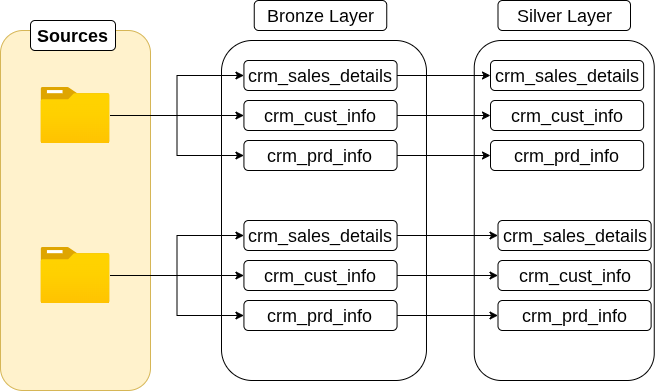

The diagram above was exported from draw.io. Its source (the exported page's mxGraphModel, read from the mxfile embedded in the PNG):
<mxGraphModel dx="872" dy="499" grid="1" gridSize="10" guides="1" tooltips="1" connect="1" arrows="1" fold="1" page="1" pageScale="1" pageWidth="827" pageHeight="1169" math="0" shadow="0">
  <root>
    <mxCell id="0" />
    <mxCell id="1" parent="0" />
    <mxCell id="0gJ8VJ8WmXYxVXYxU-TL-4" parent="1" style="rounded=1;whiteSpace=wrap;html=1;fillColor=#fff2cc;strokeColor=#d6b656;" value="" vertex="1">
      <mxGeometry height="360" width="150" x="90" y="90" as="geometry" />
    </mxCell>
    <mxCell id="0gJ8VJ8WmXYxVXYxU-TL-5" parent="1" style="rounded=1;whiteSpace=wrap;html=1;" value="&lt;b&gt;&lt;font style=&quot;font-size: 18px;&quot;&gt;Sources&lt;/font&gt;&lt;/b&gt;" vertex="1">
      <mxGeometry height="30" width="85" x="120" y="80" as="geometry" />
    </mxCell>
    <mxCell id="0gJ8VJ8WmXYxVXYxU-TL-44" edge="1" parent="1" source="0gJ8VJ8WmXYxVXYxU-TL-6" style="edgeStyle=orthogonalEdgeStyle;rounded=0;orthogonalLoop=1;jettySize=auto;html=1;" target="0gJ8VJ8WmXYxVXYxU-TL-14">
      <mxGeometry relative="1" as="geometry" />
    </mxCell>
    <mxCell id="0gJ8VJ8WmXYxVXYxU-TL-45" edge="1" parent="1" source="0gJ8VJ8WmXYxVXYxU-TL-6" style="edgeStyle=orthogonalEdgeStyle;rounded=0;orthogonalLoop=1;jettySize=auto;html=1;" target="0gJ8VJ8WmXYxVXYxU-TL-21">
      <mxGeometry relative="1" as="geometry" />
    </mxCell>
    <mxCell id="0gJ8VJ8WmXYxVXYxU-TL-46" edge="1" parent="1" source="0gJ8VJ8WmXYxVXYxU-TL-6" style="edgeStyle=orthogonalEdgeStyle;rounded=0;orthogonalLoop=1;jettySize=auto;html=1;entryX=0;entryY=0.5;entryDx=0;entryDy=0;" target="0gJ8VJ8WmXYxVXYxU-TL-22">
      <mxGeometry relative="1" as="geometry" />
    </mxCell>
    <mxCell id="0gJ8VJ8WmXYxVXYxU-TL-6" parent="1" style="image;aspect=fixed;html=1;points=[];align=center;fontSize=12;image=img/lib/azure2/general/Folder_Blank.svg;" value="" vertex="1">
      <mxGeometry height="56.00000000000001" width="69" x="130.5" y="147" as="geometry" />
    </mxCell>
    <mxCell id="0gJ8VJ8WmXYxVXYxU-TL-48" edge="1" parent="1" source="0gJ8VJ8WmXYxVXYxU-TL-7" style="edgeStyle=orthogonalEdgeStyle;rounded=0;orthogonalLoop=1;jettySize=auto;html=1;" target="0gJ8VJ8WmXYxVXYxU-TL-23">
      <mxGeometry relative="1" as="geometry" />
    </mxCell>
    <mxCell id="0gJ8VJ8WmXYxVXYxU-TL-50" edge="1" parent="1" source="0gJ8VJ8WmXYxVXYxU-TL-7" style="edgeStyle=orthogonalEdgeStyle;rounded=0;orthogonalLoop=1;jettySize=auto;html=1;entryX=0;entryY=0.5;entryDx=0;entryDy=0;" target="0gJ8VJ8WmXYxVXYxU-TL-24">
      <mxGeometry relative="1" as="geometry" />
    </mxCell>
    <mxCell id="0gJ8VJ8WmXYxVXYxU-TL-51" edge="1" parent="1" source="0gJ8VJ8WmXYxVXYxU-TL-7" style="edgeStyle=orthogonalEdgeStyle;rounded=0;orthogonalLoop=1;jettySize=auto;html=1;entryX=0;entryY=0.5;entryDx=0;entryDy=0;" target="0gJ8VJ8WmXYxVXYxU-TL-25">
      <mxGeometry relative="1" as="geometry" />
    </mxCell>
    <mxCell id="0gJ8VJ8WmXYxVXYxU-TL-7" parent="1" style="image;aspect=fixed;html=1;points=[];align=center;fontSize=12;image=img/lib/azure2/general/Folder_Blank.svg;" value="" vertex="1">
      <mxGeometry height="56.00000000000001" width="69" x="130.5" y="307" as="geometry" />
    </mxCell>
    <mxCell id="0gJ8VJ8WmXYxVXYxU-TL-8" parent="1" style="rounded=1;whiteSpace=wrap;html=1;fillColor=none;" value="" vertex="1">
      <mxGeometry height="340" width="204.99" x="311" y="100" as="geometry" />
    </mxCell>
    <mxCell id="0gJ8VJ8WmXYxVXYxU-TL-9" parent="1" style="rounded=1;whiteSpace=wrap;html=1;" value="" vertex="1">
      <mxGeometry height="340" width="180" x="563.75" y="100" as="geometry" />
    </mxCell>
    <mxCell id="0gJ8VJ8WmXYxVXYxU-TL-10" parent="1" style="rounded=1;whiteSpace=wrap;html=1;" value="&lt;font style=&quot;font-size: 18px;&quot;&gt;Bronze Layer&lt;/font&gt;" vertex="1">
      <mxGeometry height="30" width="132.5" x="343.75" y="60" as="geometry" />
    </mxCell>
    <mxCell id="0gJ8VJ8WmXYxVXYxU-TL-12" parent="1" style="rounded=1;whiteSpace=wrap;html=1;" value="&lt;font style=&quot;font-size: 18px;&quot;&gt;Silver Layer&lt;/font&gt;" vertex="1">
      <mxGeometry height="30" width="132.5" x="587.5" y="60" as="geometry" />
    </mxCell>
    <mxCell id="0gJ8VJ8WmXYxVXYxU-TL-53" edge="1" parent="1" source="0gJ8VJ8WmXYxVXYxU-TL-14" style="edgeStyle=orthogonalEdgeStyle;rounded=0;orthogonalLoop=1;jettySize=auto;html=1;entryX=0;entryY=0.5;entryDx=0;entryDy=0;" target="0gJ8VJ8WmXYxVXYxU-TL-26">
      <mxGeometry relative="1" as="geometry" />
    </mxCell>
    <mxCell id="0gJ8VJ8WmXYxVXYxU-TL-14" parent="1" style="rounded=1;whiteSpace=wrap;html=1;" value="&lt;span style=&quot;font-size: 18px;&quot;&gt;crm_sales_details&lt;/span&gt;" vertex="1">
      <mxGeometry height="30" width="153.13" x="333.43" y="120" as="geometry" />
    </mxCell>
    <mxCell id="0gJ8VJ8WmXYxVXYxU-TL-54" edge="1" parent="1" source="0gJ8VJ8WmXYxVXYxU-TL-21" style="edgeStyle=orthogonalEdgeStyle;rounded=0;orthogonalLoop=1;jettySize=auto;html=1;entryX=0;entryY=0.5;entryDx=0;entryDy=0;" target="0gJ8VJ8WmXYxVXYxU-TL-27">
      <mxGeometry relative="1" as="geometry" />
    </mxCell>
    <mxCell id="0gJ8VJ8WmXYxVXYxU-TL-21" parent="1" style="rounded=1;whiteSpace=wrap;html=1;" value="&lt;span style=&quot;font-size: 18px;&quot;&gt;crm_cust_info&lt;/span&gt;" vertex="1">
      <mxGeometry height="30" width="153.13" x="333.43" y="160" as="geometry" />
    </mxCell>
    <mxCell id="0gJ8VJ8WmXYxVXYxU-TL-55" edge="1" parent="1" source="0gJ8VJ8WmXYxVXYxU-TL-22" style="edgeStyle=orthogonalEdgeStyle;rounded=0;orthogonalLoop=1;jettySize=auto;html=1;" target="0gJ8VJ8WmXYxVXYxU-TL-28">
      <mxGeometry relative="1" as="geometry" />
    </mxCell>
    <mxCell id="0gJ8VJ8WmXYxVXYxU-TL-22" parent="1" style="rounded=1;whiteSpace=wrap;html=1;" value="&lt;span style=&quot;font-size: 18px;&quot;&gt;crm_prd_info&lt;/span&gt;" vertex="1">
      <mxGeometry height="30" width="153.13" x="333.43" y="200" as="geometry" />
    </mxCell>
    <mxCell id="0gJ8VJ8WmXYxVXYxU-TL-56" edge="1" parent="1" source="0gJ8VJ8WmXYxVXYxU-TL-23" style="edgeStyle=orthogonalEdgeStyle;rounded=0;orthogonalLoop=1;jettySize=auto;html=1;" target="0gJ8VJ8WmXYxVXYxU-TL-29">
      <mxGeometry relative="1" as="geometry" />
    </mxCell>
    <mxCell id="0gJ8VJ8WmXYxVXYxU-TL-23" parent="1" style="rounded=1;whiteSpace=wrap;html=1;" value="&lt;span style=&quot;font-size: 18px;&quot;&gt;crm_sales_details&lt;/span&gt;" vertex="1">
      <mxGeometry height="30" width="153.13" x="333.43" y="280" as="geometry" />
    </mxCell>
    <mxCell id="0gJ8VJ8WmXYxVXYxU-TL-57" edge="1" parent="1" source="0gJ8VJ8WmXYxVXYxU-TL-24" style="edgeStyle=orthogonalEdgeStyle;rounded=0;orthogonalLoop=1;jettySize=auto;html=1;entryX=0;entryY=0.5;entryDx=0;entryDy=0;" target="0gJ8VJ8WmXYxVXYxU-TL-30">
      <mxGeometry relative="1" as="geometry" />
    </mxCell>
    <mxCell id="0gJ8VJ8WmXYxVXYxU-TL-24" parent="1" style="rounded=1;whiteSpace=wrap;html=1;" value="&lt;span style=&quot;font-size: 18px;&quot;&gt;crm_cust_info&lt;/span&gt;" vertex="1">
      <mxGeometry height="30" width="153.13" x="333.43" y="320" as="geometry" />
    </mxCell>
    <mxCell id="0gJ8VJ8WmXYxVXYxU-TL-58" edge="1" parent="1" source="0gJ8VJ8WmXYxVXYxU-TL-25" style="edgeStyle=orthogonalEdgeStyle;rounded=0;orthogonalLoop=1;jettySize=auto;html=1;entryX=0;entryY=0.5;entryDx=0;entryDy=0;" target="0gJ8VJ8WmXYxVXYxU-TL-31">
      <mxGeometry relative="1" as="geometry" />
    </mxCell>
    <mxCell id="0gJ8VJ8WmXYxVXYxU-TL-25" parent="1" style="rounded=1;whiteSpace=wrap;html=1;" value="&lt;span style=&quot;font-size: 18px;&quot;&gt;crm_prd_info&lt;/span&gt;" vertex="1">
      <mxGeometry height="30" width="153.13" x="333.43" y="360" as="geometry" />
    </mxCell>
    <mxCell id="0gJ8VJ8WmXYxVXYxU-TL-26" parent="1" style="rounded=1;whiteSpace=wrap;html=1;" value="&lt;span style=&quot;font-size: 18px;&quot;&gt;crm_sales_details&lt;/span&gt;" vertex="1">
      <mxGeometry height="30" width="153.13" x="580" y="120" as="geometry" />
    </mxCell>
    <mxCell id="0gJ8VJ8WmXYxVXYxU-TL-27" parent="1" style="rounded=1;whiteSpace=wrap;html=1;" value="&lt;span style=&quot;font-size: 18px;&quot;&gt;crm_cust_info&lt;/span&gt;" vertex="1">
      <mxGeometry height="30" width="153.13" x="580" y="160" as="geometry" />
    </mxCell>
    <mxCell id="0gJ8VJ8WmXYxVXYxU-TL-28" parent="1" style="rounded=1;whiteSpace=wrap;html=1;" value="&lt;span style=&quot;font-size: 18px;&quot;&gt;crm_prd_info&lt;/span&gt;" vertex="1">
      <mxGeometry height="30" width="153.13" x="580" y="200" as="geometry" />
    </mxCell>
    <mxCell id="0gJ8VJ8WmXYxVXYxU-TL-29" parent="1" style="rounded=1;whiteSpace=wrap;html=1;" value="&lt;span style=&quot;font-size: 18px;&quot;&gt;crm_sales_details&lt;/span&gt;" vertex="1">
      <mxGeometry height="30" width="153.13" x="587.5" y="280" as="geometry" />
    </mxCell>
    <mxCell id="0gJ8VJ8WmXYxVXYxU-TL-30" parent="1" style="rounded=1;whiteSpace=wrap;html=1;" value="&lt;span style=&quot;font-size: 18px;&quot;&gt;crm_cust_info&lt;/span&gt;" vertex="1">
      <mxGeometry height="30" width="153.13" x="587.5" y="320" as="geometry" />
    </mxCell>
    <mxCell id="0gJ8VJ8WmXYxVXYxU-TL-31" parent="1" style="rounded=1;whiteSpace=wrap;html=1;" value="&lt;span style=&quot;font-size: 18px;&quot;&gt;crm_prd_info&lt;/span&gt;" vertex="1">
      <mxGeometry height="30" width="153.13" x="587.5" y="360" as="geometry" />
    </mxCell>
  </root>
</mxGraphModel>